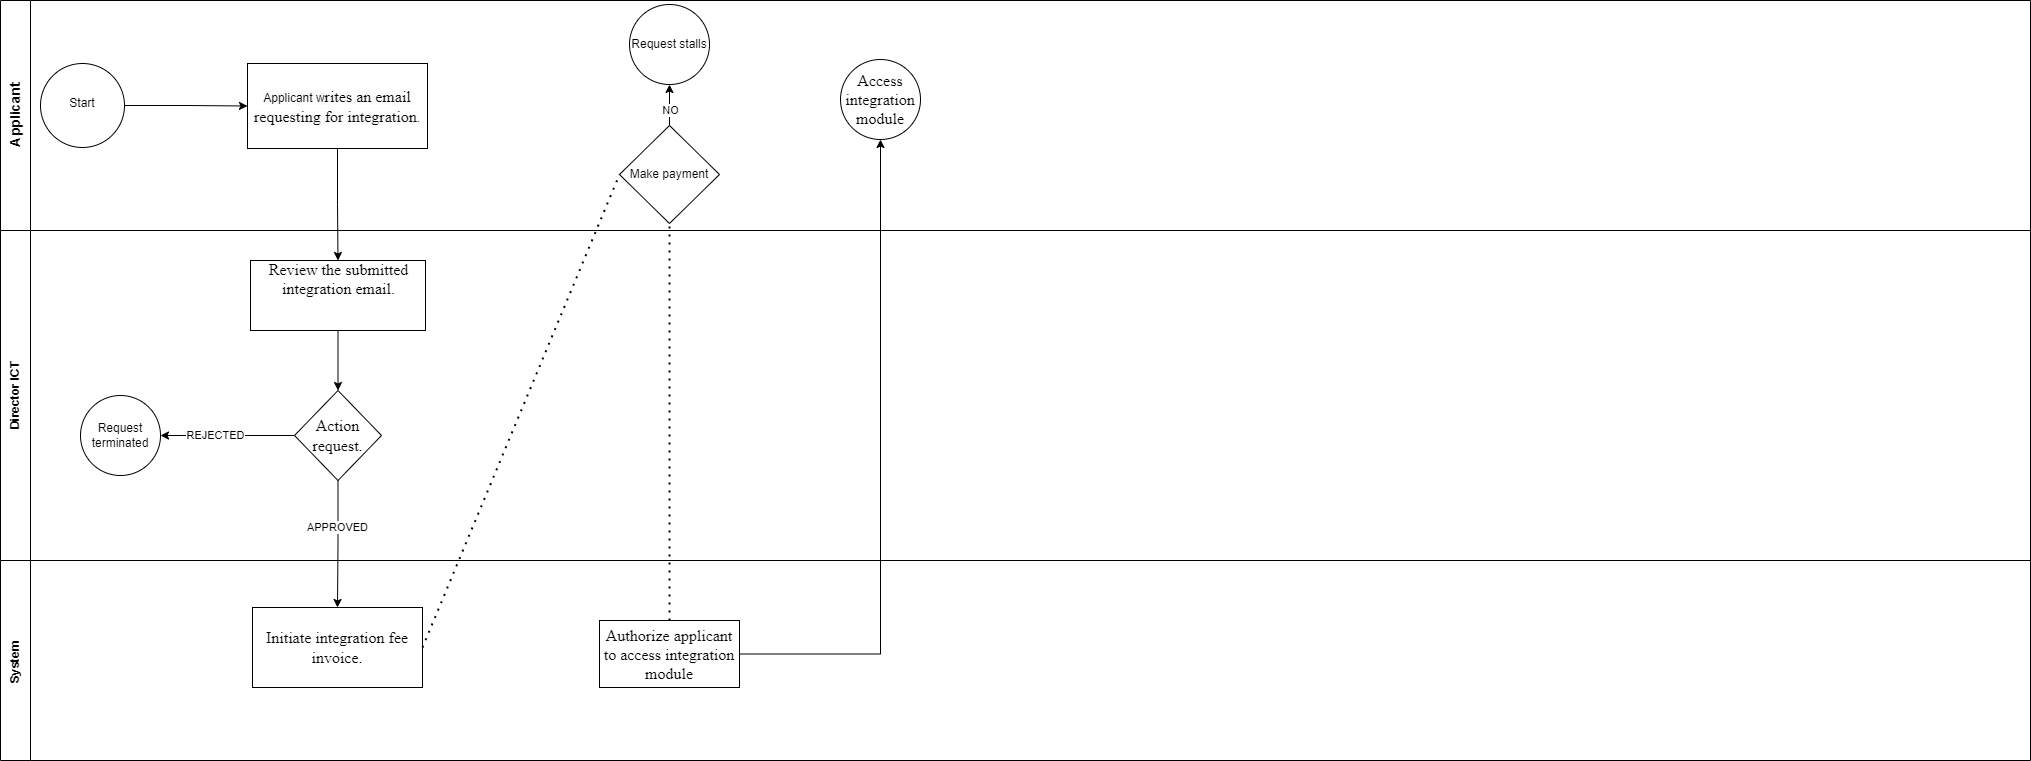

The diagram above was exported from draw.io. Its source (the exported page's mxGraphModel, read from the mxfile embedded in the PNG):
<mxGraphModel dx="1434" dy="772" grid="1" gridSize="10" guides="1" tooltips="1" connect="1" arrows="1" fold="1" page="1" pageScale="1" pageWidth="850" pageHeight="1100" math="0" shadow="0">
  <root>
    <mxCell id="0" />
    <mxCell id="1" parent="0" />
    <mxCell id="p5WJenkUSQ0XDLT8csMZ-1" value="&lt;span style=&quot;font-size: 14px;&quot;&gt;Applicant&lt;/span&gt;" style="swimlane;html=1;startSize=30;horizontal=0;" parent="1" vertex="1">
      <mxGeometry x="90" y="80" width="2030" height="230" as="geometry" />
    </mxCell>
    <mxCell id="hRQGgxpbm31BCKjcXWMS-2" style="edgeStyle=orthogonalEdgeStyle;rounded=0;orthogonalLoop=1;jettySize=auto;html=1;exitX=1;exitY=0.5;exitDx=0;exitDy=0;exitPerimeter=0;entryX=0;entryY=0.5;entryDx=0;entryDy=0;" parent="p5WJenkUSQ0XDLT8csMZ-1" source="p5WJenkUSQ0XDLT8csMZ-3" target="hRQGgxpbm31BCKjcXWMS-1" edge="1">
      <mxGeometry relative="1" as="geometry" />
    </mxCell>
    <mxCell id="p5WJenkUSQ0XDLT8csMZ-3" value="" style="points=[[0.145,0.145,0],[0.5,0,0],[0.855,0.145,0],[1,0.5,0],[0.855,0.855,0],[0.5,1,0],[0.145,0.855,0],[0,0.5,0]];shape=mxgraph.bpmn.event;html=1;verticalLabelPosition=bottom;labelBackgroundColor=#ffffff;verticalAlign=top;align=center;perimeter=ellipsePerimeter;outlineConnect=0;aspect=fixed;outline=standard;symbol=general;" parent="p5WJenkUSQ0XDLT8csMZ-1" vertex="1">
      <mxGeometry x="40" y="63" width="84" height="84" as="geometry" />
    </mxCell>
    <mxCell id="p5WJenkUSQ0XDLT8csMZ-20" value="Start" style="text;html=1;align=center;verticalAlign=middle;whiteSpace=wrap;rounded=0;" parent="p5WJenkUSQ0XDLT8csMZ-1" vertex="1">
      <mxGeometry x="52" y="88" width="60" height="30" as="geometry" />
    </mxCell>
    <mxCell id="hRQGgxpbm31BCKjcXWMS-1" value="&lt;br&gt;&lt;span style=&quot;forced-color-adjust: none; color: rgb(0, 0, 0); font-family: Helvetica; font-size: 12px; font-style: normal; font-variant-ligatures: normal; font-variant-caps: normal; font-weight: 400; letter-spacing: normal; orphans: 2; text-align: center; text-indent: 0px; text-transform: none; widows: 2; word-spacing: 0px; -webkit-text-stroke-width: 0px; white-space: nowrap; background-color: rgb(251, 251, 251); text-decoration-thickness: initial; text-decoration-style: initial; text-decoration-color: initial;&quot;&gt;Applicant w&lt;span id=&quot;docs-internal-guid-5da4204d-7fff-6e2d-881e-a06771bd7495&quot;&gt;&lt;span style=&quot;font-size: 12pt; font-family: Times, serif; background-color: transparent; font-variant-numeric: normal; font-variant-east-asian: normal; font-variant-alternates: normal; font-variant-position: normal; vertical-align: baseline; white-space: pre-wrap;&quot;&gt;rites an email requesting for integration&lt;/span&gt;&lt;/span&gt;.&lt;br&gt;&lt;/span&gt;&lt;div&gt;&lt;br/&gt;&lt;/div&gt;" style="rounded=0;whiteSpace=wrap;html=1;" parent="p5WJenkUSQ0XDLT8csMZ-1" vertex="1">
      <mxGeometry x="247" y="63" width="180" height="85" as="geometry" />
    </mxCell>
    <mxCell id="BLsT-xd3skOHj_xYoUUw-20" style="edgeStyle=orthogonalEdgeStyle;rounded=0;orthogonalLoop=1;jettySize=auto;html=1;exitX=0.5;exitY=0;exitDx=0;exitDy=0;entryX=0.5;entryY=1;entryDx=0;entryDy=0;" parent="p5WJenkUSQ0XDLT8csMZ-1" source="BLsT-xd3skOHj_xYoUUw-8" target="BLsT-xd3skOHj_xYoUUw-19" edge="1">
      <mxGeometry relative="1" as="geometry" />
    </mxCell>
    <mxCell id="BLsT-xd3skOHj_xYoUUw-21" value="NO" style="edgeLabel;html=1;align=center;verticalAlign=middle;resizable=0;points=[];" parent="BLsT-xd3skOHj_xYoUUw-20" vertex="1" connectable="0">
      <mxGeometry x="-0.2033" relative="1" as="geometry">
        <mxPoint as="offset" />
      </mxGeometry>
    </mxCell>
    <mxCell id="BLsT-xd3skOHj_xYoUUw-8" value="Make payment" style="rhombus;whiteSpace=wrap;html=1;" parent="p5WJenkUSQ0XDLT8csMZ-1" vertex="1">
      <mxGeometry x="619" y="125" width="100" height="98" as="geometry" />
    </mxCell>
    <mxCell id="BLsT-xd3skOHj_xYoUUw-14" value="&lt;span id=&quot;docs-internal-guid-fcbff24b-7fff-2e4a-a0d2-fce129e6e515&quot;&gt;&lt;span style=&quot;font-size: 12pt; font-family: Times, serif; background-color: transparent; font-variant-numeric: normal; font-variant-east-asian: normal; font-variant-alternates: normal; font-variant-position: normal; vertical-align: baseline; white-space-collapse: preserve;&quot;&gt;Access integration module&lt;/span&gt;&lt;/span&gt;" style="ellipse;whiteSpace=wrap;html=1;aspect=fixed;" parent="p5WJenkUSQ0XDLT8csMZ-1" vertex="1">
      <mxGeometry x="840" y="59" width="80" height="80" as="geometry" />
    </mxCell>
    <mxCell id="BLsT-xd3skOHj_xYoUUw-19" value="Request stalls" style="ellipse;whiteSpace=wrap;html=1;aspect=fixed;" parent="p5WJenkUSQ0XDLT8csMZ-1" vertex="1">
      <mxGeometry x="629" y="4" width="80" height="80" as="geometry" />
    </mxCell>
    <mxCell id="p5WJenkUSQ0XDLT8csMZ-14" value="System&amp;nbsp;" style="swimlane;horizontal=0;whiteSpace=wrap;html=1;startSize=30;" parent="1" vertex="1">
      <mxGeometry x="90" y="640" width="2030" height="200" as="geometry" />
    </mxCell>
    <mxCell id="vcXAyWEHPzVai-lOsKH9-2" value="&lt;span id=&quot;docs-internal-guid-3a87b259-7fff-29aa-e626-60a5699180a6&quot;&gt;&lt;span style=&quot;font-size: 12pt; font-family: Times, serif; background-color: transparent; font-variant-numeric: normal; font-variant-east-asian: normal; font-variant-alternates: normal; font-variant-position: normal; vertical-align: baseline; white-space-collapse: preserve;&quot;&gt;Initiate integration fee invoice.&lt;/span&gt;&lt;/span&gt;" style="rounded=0;whiteSpace=wrap;html=1;" parent="p5WJenkUSQ0XDLT8csMZ-14" vertex="1">
      <mxGeometry x="252" y="47" width="170" height="80" as="geometry" />
    </mxCell>
    <mxCell id="BLsT-xd3skOHj_xYoUUw-10" value="&lt;br&gt;&lt;b id=&quot;docs-internal-guid-32ef0183-7fff-8557-8e82-30fea16fd27a&quot; style=&quot;font-weight:normal;&quot;&gt;&lt;span style=&quot;font-size:12pt;font-family:Times,serif;color:#000000;background-color:transparent;font-weight:400;font-style:normal;font-variant:normal;text-decoration:none;vertical-align:baseline;white-space:pre;white-space:pre-wrap;&quot;&gt;&lt;span id=&quot;docs-internal-guid-029d51ac-7fff-b255-6795-a8d1e0917fb7&quot;&gt;&lt;span style=&quot;font-size: 12pt; background-color: transparent; font-variant-numeric: normal; font-variant-east-asian: normal; font-variant-alternates: normal; font-variant-position: normal; vertical-align: baseline;&quot;&gt;Authorize applicant to a&lt;/span&gt;&lt;/span&gt;ccess integration module&lt;/span&gt;&lt;/b&gt;&lt;div&gt;&lt;br&gt;&lt;/div&gt;" style="rounded=0;whiteSpace=wrap;html=1;" parent="p5WJenkUSQ0XDLT8csMZ-14" vertex="1">
      <mxGeometry x="599" y="60" width="140" height="67" as="geometry" />
    </mxCell>
    <mxCell id="p5WJenkUSQ0XDLT8csMZ-19" value="Director ICT" style="swimlane;horizontal=0;whiteSpace=wrap;html=1;startSize=30;" parent="1" vertex="1">
      <mxGeometry x="90" y="310" width="2030" height="330" as="geometry" />
    </mxCell>
    <mxCell id="BLsT-xd3skOHj_xYoUUw-25" style="edgeStyle=orthogonalEdgeStyle;rounded=0;orthogonalLoop=1;jettySize=auto;html=1;exitX=0.5;exitY=1;exitDx=0;exitDy=0;entryX=0.5;entryY=0;entryDx=0;entryDy=0;" parent="p5WJenkUSQ0XDLT8csMZ-19" source="p5WJenkUSQ0XDLT8csMZ-46" target="BLsT-xd3skOHj_xYoUUw-22" edge="1">
      <mxGeometry relative="1" as="geometry" />
    </mxCell>
    <mxCell id="p5WJenkUSQ0XDLT8csMZ-46" value="&lt;div style=&quot;text-align: center;&quot;&gt;&lt;span id=&quot;docs-internal-guid-57717608-7fff-c444-40b6-f65618df97f9&quot;&gt;&lt;p style=&quot;line-height:1.2;margin-top:0pt;margin-bottom:0pt;&quot; dir=&quot;ltr&quot;&gt;&lt;span style=&quot;font-size: 12pt; font-family: Times, serif; background-color: transparent; font-variant-numeric: normal; font-variant-east-asian: normal; font-variant-alternates: normal; font-variant-position: normal; vertical-align: baseline; white-space-collapse: preserve;&quot;&gt;Review the submitted integration email.&lt;/span&gt;&lt;/p&gt;&lt;p style=&quot;line-height:1.2;margin-top:0pt;margin-bottom:0pt;&quot; dir=&quot;ltr&quot;&gt;&lt;br&gt;&lt;/p&gt;&lt;div&gt;&lt;span style=&quot;font-size: 12pt; font-family: Times, serif; background-color: transparent; font-variant-numeric: normal; font-variant-east-asian: normal; font-variant-alternates: normal; font-variant-position: normal; vertical-align: baseline; white-space-collapse: preserve;&quot;&gt;&lt;br&gt;&lt;/span&gt;&lt;/div&gt;&lt;/span&gt;&lt;/div&gt;" style="whiteSpace=wrap;html=1;align=left;" parent="p5WJenkUSQ0XDLT8csMZ-19" vertex="1">
      <mxGeometry x="250" y="30" width="175" height="70" as="geometry" />
    </mxCell>
    <mxCell id="BLsT-xd3skOHj_xYoUUw-31" style="edgeStyle=orthogonalEdgeStyle;rounded=0;orthogonalLoop=1;jettySize=auto;html=1;exitX=0;exitY=0.5;exitDx=0;exitDy=0;entryX=1;entryY=0.5;entryDx=0;entryDy=0;" parent="p5WJenkUSQ0XDLT8csMZ-19" source="BLsT-xd3skOHj_xYoUUw-22" target="BLsT-xd3skOHj_xYoUUw-23" edge="1">
      <mxGeometry relative="1" as="geometry" />
    </mxCell>
    <mxCell id="BLsT-xd3skOHj_xYoUUw-32" value="REJECTED" style="edgeLabel;html=1;align=center;verticalAlign=middle;resizable=0;points=[];" parent="BLsT-xd3skOHj_xYoUUw-31" vertex="1" connectable="0">
      <mxGeometry x="0.199" y="-1" relative="1" as="geometry">
        <mxPoint as="offset" />
      </mxGeometry>
    </mxCell>
    <mxCell id="BLsT-xd3skOHj_xYoUUw-22" value="&lt;span style=&quot;font-family: Times, serif; font-size: 16px; white-space-collapse: preserve;&quot;&gt;Action request.&lt;/span&gt;" style="rhombus;whiteSpace=wrap;html=1;" parent="p5WJenkUSQ0XDLT8csMZ-19" vertex="1">
      <mxGeometry x="294" y="160" width="87" height="90" as="geometry" />
    </mxCell>
    <mxCell id="BLsT-xd3skOHj_xYoUUw-23" value="Request terminated" style="ellipse;whiteSpace=wrap;html=1;aspect=fixed;" parent="p5WJenkUSQ0XDLT8csMZ-19" vertex="1">
      <mxGeometry x="80" y="165" width="80" height="80" as="geometry" />
    </mxCell>
    <mxCell id="hRQGgxpbm31BCKjcXWMS-3" style="edgeStyle=orthogonalEdgeStyle;rounded=0;orthogonalLoop=1;jettySize=auto;html=1;exitX=0.5;exitY=1;exitDx=0;exitDy=0;entryX=0.5;entryY=0;entryDx=0;entryDy=0;" parent="1" source="hRQGgxpbm31BCKjcXWMS-1" target="p5WJenkUSQ0XDLT8csMZ-46" edge="1">
      <mxGeometry relative="1" as="geometry" />
    </mxCell>
    <mxCell id="BLsT-xd3skOHj_xYoUUw-15" style="edgeStyle=orthogonalEdgeStyle;rounded=0;orthogonalLoop=1;jettySize=auto;html=1;exitX=1;exitY=0.5;exitDx=0;exitDy=0;entryX=0.5;entryY=1;entryDx=0;entryDy=0;" parent="1" source="BLsT-xd3skOHj_xYoUUw-10" target="BLsT-xd3skOHj_xYoUUw-14" edge="1">
      <mxGeometry relative="1" as="geometry" />
    </mxCell>
    <mxCell id="BLsT-xd3skOHj_xYoUUw-27" style="edgeStyle=orthogonalEdgeStyle;rounded=0;orthogonalLoop=1;jettySize=auto;html=1;exitX=0.5;exitY=1;exitDx=0;exitDy=0;" parent="1" source="BLsT-xd3skOHj_xYoUUw-22" target="vcXAyWEHPzVai-lOsKH9-2" edge="1">
      <mxGeometry relative="1" as="geometry" />
    </mxCell>
    <mxCell id="BLsT-xd3skOHj_xYoUUw-28" value="APPROVED" style="edgeLabel;html=1;align=center;verticalAlign=middle;resizable=0;points=[];" parent="BLsT-xd3skOHj_xYoUUw-27" vertex="1" connectable="0">
      <mxGeometry x="-0.2718" y="-1" relative="1" as="geometry">
        <mxPoint as="offset" />
      </mxGeometry>
    </mxCell>
    <mxCell id="BLsT-xd3skOHj_xYoUUw-36" value="" style="endArrow=none;dashed=1;html=1;dashPattern=1 3;strokeWidth=2;rounded=0;exitX=1;exitY=0.5;exitDx=0;exitDy=0;entryX=0;entryY=0.5;entryDx=0;entryDy=0;" parent="1" source="vcXAyWEHPzVai-lOsKH9-2" target="BLsT-xd3skOHj_xYoUUw-8" edge="1">
      <mxGeometry width="50" height="50" relative="1" as="geometry">
        <mxPoint x="530" y="750" as="sourcePoint" />
        <mxPoint x="580" y="700" as="targetPoint" />
      </mxGeometry>
    </mxCell>
    <mxCell id="g5lLCgnvCLNicdkBnN17-1" value="" style="endArrow=none;dashed=1;html=1;dashPattern=1 3;strokeWidth=2;rounded=0;entryX=0.5;entryY=1;entryDx=0;entryDy=0;exitX=0.5;exitY=0;exitDx=0;exitDy=0;" edge="1" parent="1" source="BLsT-xd3skOHj_xYoUUw-10" target="BLsT-xd3skOHj_xYoUUw-8">
      <mxGeometry width="50" height="50" relative="1" as="geometry">
        <mxPoint x="700" y="510" as="sourcePoint" />
        <mxPoint x="750" y="460" as="targetPoint" />
      </mxGeometry>
    </mxCell>
  </root>
</mxGraphModel>